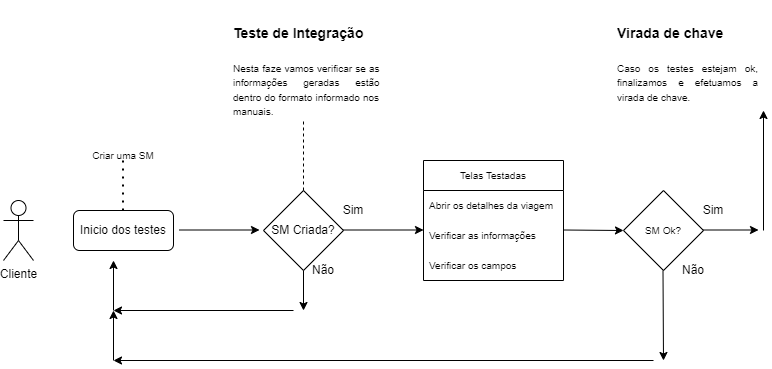

The diagram above was exported from draw.io. Its source (the exported page's mxGraphModel, read from the mxfile embedded in the PNG):
<mxGraphModel dx="828" dy="452" grid="1" gridSize="10" guides="1" tooltips="1" connect="1" arrows="1" fold="1" page="1" pageScale="1" pageWidth="827" pageHeight="1169" math="0" shadow="0">
  <root>
    <mxCell id="0" />
    <mxCell id="1" parent="0" />
    <mxCell id="IVXSAnpo5kNvbH7sgmAU-1" value="Cliente" style="shape=umlActor;verticalLabelPosition=bottom;verticalAlign=top;html=1;outlineConnect=0;" vertex="1" parent="1">
      <mxGeometry x="50" y="200" width="30" height="60" as="geometry" />
    </mxCell>
    <mxCell id="IVXSAnpo5kNvbH7sgmAU-3" value="Inicio dos testes" style="rounded=1;whiteSpace=wrap;html=1;" vertex="1" parent="1">
      <mxGeometry x="120" y="210" width="100" height="40" as="geometry" />
    </mxCell>
    <mxCell id="IVXSAnpo5kNvbH7sgmAU-4" value="SM Criada?" style="rhombus;whiteSpace=wrap;html=1;" vertex="1" parent="1">
      <mxGeometry x="310" y="190" width="80" height="80" as="geometry" />
    </mxCell>
    <mxCell id="IVXSAnpo5kNvbH7sgmAU-5" value="Não" style="text;html=1;strokeColor=none;fillColor=none;align=center;verticalAlign=middle;whiteSpace=wrap;rounded=0;" vertex="1" parent="1">
      <mxGeometry x="350" y="260" width="40" height="20" as="geometry" />
    </mxCell>
    <mxCell id="IVXSAnpo5kNvbH7sgmAU-6" value="" style="endArrow=classic;html=1;rounded=0;" edge="1" parent="1">
      <mxGeometry width="50" height="50" relative="1" as="geometry">
        <mxPoint x="226" y="229.5" as="sourcePoint" />
        <mxPoint x="306" y="229.5" as="targetPoint" />
      </mxGeometry>
    </mxCell>
    <mxCell id="IVXSAnpo5kNvbH7sgmAU-7" value="Sim" style="text;html=1;strokeColor=none;fillColor=none;align=center;verticalAlign=middle;whiteSpace=wrap;rounded=0;" vertex="1" parent="1">
      <mxGeometry x="380" y="200" width="40" height="20" as="geometry" />
    </mxCell>
    <mxCell id="IVXSAnpo5kNvbH7sgmAU-8" value="" style="endArrow=classic;html=1;rounded=0;" edge="1" parent="1">
      <mxGeometry width="50" height="50" relative="1" as="geometry">
        <mxPoint x="350" y="270" as="sourcePoint" />
        <mxPoint x="350" y="310" as="targetPoint" />
      </mxGeometry>
    </mxCell>
    <mxCell id="IVXSAnpo5kNvbH7sgmAU-9" value="" style="endArrow=classic;html=1;rounded=0;" edge="1" parent="1">
      <mxGeometry width="50" height="50" relative="1" as="geometry">
        <mxPoint x="340" y="310" as="sourcePoint" />
        <mxPoint x="160" y="310" as="targetPoint" />
      </mxGeometry>
    </mxCell>
    <mxCell id="IVXSAnpo5kNvbH7sgmAU-10" value="" style="endArrow=classic;html=1;rounded=0;" edge="1" parent="1">
      <mxGeometry width="50" height="50" relative="1" as="geometry">
        <mxPoint x="160" y="310" as="sourcePoint" />
        <mxPoint x="160" y="260" as="targetPoint" />
      </mxGeometry>
    </mxCell>
    <mxCell id="IVXSAnpo5kNvbH7sgmAU-11" value="" style="endArrow=classic;html=1;rounded=0;" edge="1" parent="1">
      <mxGeometry width="50" height="50" relative="1" as="geometry">
        <mxPoint x="390" y="229.5" as="sourcePoint" />
        <mxPoint x="470" y="229.5" as="targetPoint" />
      </mxGeometry>
    </mxCell>
    <mxCell id="IVXSAnpo5kNvbH7sgmAU-12" value="&lt;h1&gt;&lt;font style=&quot;font-size: 14px&quot;&gt;Teste de Integração&lt;/font&gt;&lt;/h1&gt;&lt;div style=&quot;text-align: justify&quot;&gt;&lt;font style=&quot;font-size: 10px&quot;&gt;Nesta faze vamos verificar se as informações geradas estão dentro do formato informado nos manuais.&lt;/font&gt;&lt;/div&gt;" style="text;html=1;strokeColor=none;fillColor=none;spacing=5;spacingTop=-20;whiteSpace=wrap;overflow=hidden;rounded=0;" vertex="1" parent="1">
      <mxGeometry x="275" y="10" width="155" height="110" as="geometry" />
    </mxCell>
    <mxCell id="IVXSAnpo5kNvbH7sgmAU-13" value="" style="endArrow=none;dashed=1;html=1;rounded=0;fontSize=10;" edge="1" parent="1">
      <mxGeometry width="50" height="50" relative="1" as="geometry">
        <mxPoint x="350" y="190" as="sourcePoint" />
        <mxPoint x="350" y="120" as="targetPoint" />
      </mxGeometry>
    </mxCell>
    <mxCell id="IVXSAnpo5kNvbH7sgmAU-14" value="Telas Testadas" style="swimlane;fontStyle=0;childLayout=stackLayout;horizontal=1;startSize=30;horizontalStack=0;resizeParent=1;resizeParentMax=0;resizeLast=0;collapsible=1;marginBottom=0;fontSize=10;" vertex="1" parent="1">
      <mxGeometry x="470" y="160" width="140" height="120" as="geometry">
        <mxRectangle x="470" y="160" width="100" height="30" as="alternateBounds" />
      </mxGeometry>
    </mxCell>
    <mxCell id="IVXSAnpo5kNvbH7sgmAU-15" value="Abrir os detalhes da viagem" style="text;strokeColor=none;fillColor=none;align=left;verticalAlign=middle;spacingLeft=4;spacingRight=4;overflow=hidden;points=[[0,0.5],[1,0.5]];portConstraint=eastwest;rotatable=0;fontSize=10;" vertex="1" parent="IVXSAnpo5kNvbH7sgmAU-14">
      <mxGeometry y="30" width="140" height="30" as="geometry" />
    </mxCell>
    <mxCell id="IVXSAnpo5kNvbH7sgmAU-16" value="Verificar as informações" style="text;strokeColor=none;fillColor=none;align=left;verticalAlign=middle;spacingLeft=4;spacingRight=4;overflow=hidden;points=[[0,0.5],[1,0.5]];portConstraint=eastwest;rotatable=0;fontSize=10;" vertex="1" parent="IVXSAnpo5kNvbH7sgmAU-14">
      <mxGeometry y="60" width="140" height="30" as="geometry" />
    </mxCell>
    <mxCell id="IVXSAnpo5kNvbH7sgmAU-17" value="Verificar os campos" style="text;strokeColor=none;fillColor=none;align=left;verticalAlign=middle;spacingLeft=4;spacingRight=4;overflow=hidden;points=[[0,0.5],[1,0.5]];portConstraint=eastwest;rotatable=0;fontSize=10;" vertex="1" parent="IVXSAnpo5kNvbH7sgmAU-14">
      <mxGeometry y="90" width="140" height="30" as="geometry" />
    </mxCell>
    <mxCell id="IVXSAnpo5kNvbH7sgmAU-18" value="SM Ok?" style="rhombus;whiteSpace=wrap;html=1;fontSize=10;" vertex="1" parent="1">
      <mxGeometry x="670" y="190" width="80" height="80" as="geometry" />
    </mxCell>
    <mxCell id="IVXSAnpo5kNvbH7sgmAU-19" value="Criar uma SM" style="text;html=1;strokeColor=none;fillColor=none;align=center;verticalAlign=middle;whiteSpace=wrap;rounded=0;fontSize=10;" vertex="1" parent="1">
      <mxGeometry x="135" y="140" width="70" height="30" as="geometry" />
    </mxCell>
    <mxCell id="IVXSAnpo5kNvbH7sgmAU-20" value="" style="endArrow=none;dashed=1;html=1;dashPattern=1 3;strokeWidth=2;rounded=0;fontSize=10;" edge="1" parent="1">
      <mxGeometry width="50" height="50" relative="1" as="geometry">
        <mxPoint x="169.5" y="210" as="sourcePoint" />
        <mxPoint x="169.5" y="160" as="targetPoint" />
      </mxGeometry>
    </mxCell>
    <mxCell id="IVXSAnpo5kNvbH7sgmAU-21" value="" style="endArrow=classic;html=1;rounded=0;fontSize=10;entryX=0;entryY=0.5;entryDx=0;entryDy=0;" edge="1" parent="1" target="IVXSAnpo5kNvbH7sgmAU-18">
      <mxGeometry width="50" height="50" relative="1" as="geometry">
        <mxPoint x="610" y="229.5" as="sourcePoint" />
        <mxPoint x="655" y="229.5" as="targetPoint" />
      </mxGeometry>
    </mxCell>
    <mxCell id="IVXSAnpo5kNvbH7sgmAU-22" value="Não" style="text;html=1;strokeColor=none;fillColor=none;align=center;verticalAlign=middle;whiteSpace=wrap;rounded=0;" vertex="1" parent="1">
      <mxGeometry x="720" y="260" width="40" height="20" as="geometry" />
    </mxCell>
    <mxCell id="IVXSAnpo5kNvbH7sgmAU-23" value="Sim" style="text;html=1;strokeColor=none;fillColor=none;align=center;verticalAlign=middle;whiteSpace=wrap;rounded=0;" vertex="1" parent="1">
      <mxGeometry x="740" y="200" width="40" height="20" as="geometry" />
    </mxCell>
    <mxCell id="IVXSAnpo5kNvbH7sgmAU-24" value="" style="endArrow=classic;html=1;rounded=0;" edge="1" parent="1">
      <mxGeometry width="50" height="50" relative="1" as="geometry">
        <mxPoint x="709.5" y="270" as="sourcePoint" />
        <mxPoint x="710" y="360" as="targetPoint" />
      </mxGeometry>
    </mxCell>
    <mxCell id="IVXSAnpo5kNvbH7sgmAU-25" value="" style="endArrow=classic;html=1;rounded=0;" edge="1" parent="1">
      <mxGeometry width="50" height="50" relative="1" as="geometry">
        <mxPoint x="700" y="360" as="sourcePoint" />
        <mxPoint x="160" y="360" as="targetPoint" />
      </mxGeometry>
    </mxCell>
    <mxCell id="IVXSAnpo5kNvbH7sgmAU-26" value="" style="endArrow=classic;html=1;rounded=0;" edge="1" parent="1">
      <mxGeometry width="50" height="50" relative="1" as="geometry">
        <mxPoint x="160" y="360" as="sourcePoint" />
        <mxPoint x="160" y="310" as="targetPoint" />
      </mxGeometry>
    </mxCell>
    <mxCell id="IVXSAnpo5kNvbH7sgmAU-27" value="" style="endArrow=classic;html=1;rounded=0;fontSize=10;" edge="1" parent="1">
      <mxGeometry width="50" height="50" relative="1" as="geometry">
        <mxPoint x="750" y="229.5" as="sourcePoint" />
        <mxPoint x="805" y="229.5" as="targetPoint" />
      </mxGeometry>
    </mxCell>
    <mxCell id="IVXSAnpo5kNvbH7sgmAU-28" value="" style="endArrow=classic;html=1;rounded=0;fontSize=10;" edge="1" parent="1">
      <mxGeometry width="50" height="50" relative="1" as="geometry">
        <mxPoint x="810" y="230" as="sourcePoint" />
        <mxPoint x="810" y="110" as="targetPoint" />
      </mxGeometry>
    </mxCell>
    <mxCell id="IVXSAnpo5kNvbH7sgmAU-30" value="&lt;h1&gt;&lt;span style=&quot;font-size: 14px&quot;&gt;Virada de chave&lt;/span&gt;&lt;/h1&gt;&lt;div style=&quot;text-align: justify&quot;&gt;&lt;font style=&quot;font-size: 10px&quot;&gt;Caso os testes estejam ok, finalizamos e efetuamos a virada de chave.&lt;/font&gt;&lt;/div&gt;&lt;div&gt;&lt;br&gt;&lt;/div&gt;" style="text;html=1;strokeColor=none;fillColor=none;spacing=5;spacingTop=-20;whiteSpace=wrap;overflow=hidden;rounded=0;" vertex="1" parent="1">
      <mxGeometry x="659" y="10" width="150" height="100" as="geometry" />
    </mxCell>
  </root>
</mxGraphModel>